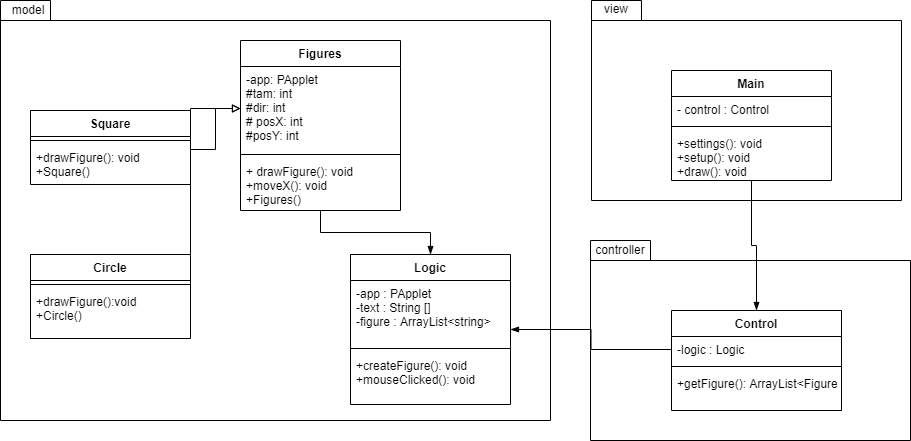

The diagram above was exported from draw.io. Its source (the exported page's mxGraphModel, read from the mxfile embedded in the PNG):
<mxGraphModel dx="1695" dy="482" grid="1" gridSize="10" guides="1" tooltips="1" connect="1" arrows="1" fold="1" page="1" pageScale="1" pageWidth="827" pageHeight="1169" math="0" shadow="0">
  <root>
    <mxCell id="WIyWlLk6GJQsqaUBKTNV-0" />
    <mxCell id="WIyWlLk6GJQsqaUBKTNV-1" parent="WIyWlLk6GJQsqaUBKTNV-0" />
    <mxCell id="37dDLXkXnJ1ol2yB8hBj-0" value="" style="shape=folder;fontStyle=1;spacingTop=10;tabWidth=50;tabHeight=20;tabPosition=left;html=1;" vertex="1" parent="WIyWlLk6GJQsqaUBKTNV-1">
      <mxGeometry x="-30" y="120" width="550" height="420" as="geometry" />
    </mxCell>
    <mxCell id="37dDLXkXnJ1ol2yB8hBj-1" value="" style="shape=folder;fontStyle=1;spacingTop=10;tabWidth=50;tabHeight=20;tabPosition=left;html=1;" vertex="1" parent="WIyWlLk6GJQsqaUBKTNV-1">
      <mxGeometry x="561" y="120" width="310" height="200" as="geometry" />
    </mxCell>
    <mxCell id="37dDLXkXnJ1ol2yB8hBj-2" value="" style="shape=folder;fontStyle=1;spacingTop=10;tabWidth=60;tabHeight=20;tabPosition=left;html=1;" vertex="1" parent="WIyWlLk6GJQsqaUBKTNV-1">
      <mxGeometry x="560" y="360" width="320" height="200" as="geometry" />
    </mxCell>
    <mxCell id="37dDLXkXnJ1ol2yB8hBj-4" value="model" style="text;html=1;strokeColor=none;fillColor=none;align=center;verticalAlign=middle;whiteSpace=wrap;rounded=0;" vertex="1" parent="WIyWlLk6GJQsqaUBKTNV-1">
      <mxGeometry x="-17" y="124" width="30" height="10" as="geometry" />
    </mxCell>
    <mxCell id="37dDLXkXnJ1ol2yB8hBj-5" value="view" style="text;html=1;strokeColor=none;fillColor=none;align=center;verticalAlign=middle;whiteSpace=wrap;rounded=0;" vertex="1" parent="WIyWlLk6GJQsqaUBKTNV-1">
      <mxGeometry x="571" y="123" width="30" height="10" as="geometry" />
    </mxCell>
    <mxCell id="37dDLXkXnJ1ol2yB8hBj-6" value="controller" style="text;html=1;strokeColor=none;fillColor=none;align=center;verticalAlign=middle;whiteSpace=wrap;rounded=0;" vertex="1" parent="WIyWlLk6GJQsqaUBKTNV-1">
      <mxGeometry x="575" y="364" width="30" height="10" as="geometry" />
    </mxCell>
    <mxCell id="37dDLXkXnJ1ol2yB8hBj-44" style="edgeStyle=orthogonalEdgeStyle;rounded=0;orthogonalLoop=1;jettySize=auto;html=1;endArrow=blockThin;endFill=1;" edge="1" parent="WIyWlLk6GJQsqaUBKTNV-1" source="37dDLXkXnJ1ol2yB8hBj-20" target="37dDLXkXnJ1ol2yB8hBj-24">
      <mxGeometry relative="1" as="geometry">
        <Array as="points">
          <mxPoint x="721" y="365" />
          <mxPoint x="726" y="365" />
        </Array>
      </mxGeometry>
    </mxCell>
    <mxCell id="37dDLXkXnJ1ol2yB8hBj-20" value="Main" style="swimlane;fontStyle=1;align=center;verticalAlign=top;childLayout=stackLayout;horizontal=1;startSize=26;horizontalStack=0;resizeParent=1;resizeParentMax=0;resizeLast=0;collapsible=1;marginBottom=0;" vertex="1" parent="WIyWlLk6GJQsqaUBKTNV-1">
      <mxGeometry x="641" y="190" width="160" height="110" as="geometry" />
    </mxCell>
    <mxCell id="37dDLXkXnJ1ol2yB8hBj-21" value="- control : Control" style="text;strokeColor=none;fillColor=none;align=left;verticalAlign=top;spacingLeft=4;spacingRight=4;overflow=hidden;rotatable=0;points=[[0,0.5],[1,0.5]];portConstraint=eastwest;" vertex="1" parent="37dDLXkXnJ1ol2yB8hBj-20">
      <mxGeometry y="26" width="160" height="26" as="geometry" />
    </mxCell>
    <mxCell id="37dDLXkXnJ1ol2yB8hBj-22" value="" style="line;strokeWidth=1;fillColor=none;align=left;verticalAlign=middle;spacingTop=-1;spacingLeft=3;spacingRight=3;rotatable=0;labelPosition=right;points=[];portConstraint=eastwest;" vertex="1" parent="37dDLXkXnJ1ol2yB8hBj-20">
      <mxGeometry y="52" width="160" height="8" as="geometry" />
    </mxCell>
    <mxCell id="37dDLXkXnJ1ol2yB8hBj-23" value="+settings(): void&#10;+setup(): void&#10;+draw(): void&#10;" style="text;strokeColor=none;fillColor=none;align=left;verticalAlign=top;spacingLeft=4;spacingRight=4;overflow=hidden;rotatable=0;points=[[0,0.5],[1,0.5]];portConstraint=eastwest;" vertex="1" parent="37dDLXkXnJ1ol2yB8hBj-20">
      <mxGeometry y="60" width="160" height="50" as="geometry" />
    </mxCell>
    <mxCell id="37dDLXkXnJ1ol2yB8hBj-24" value="Control" style="swimlane;fontStyle=1;align=center;verticalAlign=top;childLayout=stackLayout;horizontal=1;startSize=26;horizontalStack=0;resizeParent=1;resizeParentMax=0;resizeLast=0;collapsible=1;marginBottom=0;" vertex="1" parent="WIyWlLk6GJQsqaUBKTNV-1">
      <mxGeometry x="641" y="430" width="170" height="100" as="geometry" />
    </mxCell>
    <mxCell id="37dDLXkXnJ1ol2yB8hBj-25" value="-logic : Logic" style="text;strokeColor=none;fillColor=none;align=left;verticalAlign=top;spacingLeft=4;spacingRight=4;overflow=hidden;rotatable=0;points=[[0,0.5],[1,0.5]];portConstraint=eastwest;" vertex="1" parent="37dDLXkXnJ1ol2yB8hBj-24">
      <mxGeometry y="26" width="170" height="26" as="geometry" />
    </mxCell>
    <mxCell id="37dDLXkXnJ1ol2yB8hBj-26" value="" style="line;strokeWidth=1;fillColor=none;align=left;verticalAlign=middle;spacingTop=-1;spacingLeft=3;spacingRight=3;rotatable=0;labelPosition=right;points=[];portConstraint=eastwest;" vertex="1" parent="37dDLXkXnJ1ol2yB8hBj-24">
      <mxGeometry y="52" width="170" height="8" as="geometry" />
    </mxCell>
    <mxCell id="37dDLXkXnJ1ol2yB8hBj-27" value="+getFigure(): ArrayList&lt;Figure&gt;" style="text;strokeColor=none;fillColor=none;align=left;verticalAlign=top;spacingLeft=4;spacingRight=4;overflow=hidden;rotatable=0;points=[[0,0.5],[1,0.5]];portConstraint=eastwest;" vertex="1" parent="37dDLXkXnJ1ol2yB8hBj-24">
      <mxGeometry y="60" width="170" height="40" as="geometry" />
    </mxCell>
    <mxCell id="37dDLXkXnJ1ol2yB8hBj-46" style="edgeStyle=orthogonalEdgeStyle;rounded=0;orthogonalLoop=1;jettySize=auto;html=1;exitX=0;exitY=0.5;exitDx=0;exitDy=0;endArrow=blockThin;endFill=1;" edge="1" parent="WIyWlLk6GJQsqaUBKTNV-1" source="37dDLXkXnJ1ol2yB8hBj-25" target="37dDLXkXnJ1ol2yB8hBj-16">
      <mxGeometry relative="1" as="geometry" />
    </mxCell>
    <mxCell id="37dDLXkXnJ1ol2yB8hBj-32" value="Circle" style="swimlane;fontStyle=1;align=center;verticalAlign=top;childLayout=stackLayout;horizontal=1;startSize=26;horizontalStack=0;resizeParent=1;resizeParentMax=0;resizeLast=0;collapsible=1;marginBottom=0;" vertex="1" parent="WIyWlLk6GJQsqaUBKTNV-1">
      <mxGeometry y="374" width="160" height="84" as="geometry" />
    </mxCell>
    <mxCell id="37dDLXkXnJ1ol2yB8hBj-34" value="" style="line;strokeWidth=1;fillColor=none;align=left;verticalAlign=middle;spacingTop=-1;spacingLeft=3;spacingRight=3;rotatable=0;labelPosition=right;points=[];portConstraint=eastwest;" vertex="1" parent="37dDLXkXnJ1ol2yB8hBj-32">
      <mxGeometry y="26" width="160" height="8" as="geometry" />
    </mxCell>
    <mxCell id="37dDLXkXnJ1ol2yB8hBj-35" value="+drawFigure():void&#10;+Circle()" style="text;strokeColor=none;fillColor=none;align=left;verticalAlign=top;spacingLeft=4;spacingRight=4;overflow=hidden;rotatable=0;points=[[0,0.5],[1,0.5]];portConstraint=eastwest;" vertex="1" parent="37dDLXkXnJ1ol2yB8hBj-32">
      <mxGeometry y="34" width="160" height="50" as="geometry" />
    </mxCell>
    <mxCell id="37dDLXkXnJ1ol2yB8hBj-49" style="edgeStyle=orthogonalEdgeStyle;rounded=0;orthogonalLoop=1;jettySize=auto;html=1;endArrow=blockThin;endFill=1;" edge="1" parent="WIyWlLk6GJQsqaUBKTNV-1" source="37dDLXkXnJ1ol2yB8hBj-28" target="37dDLXkXnJ1ol2yB8hBj-16">
      <mxGeometry relative="1" as="geometry" />
    </mxCell>
    <mxCell id="37dDLXkXnJ1ol2yB8hBj-28" value="Figures" style="swimlane;fontStyle=1;align=center;verticalAlign=top;childLayout=stackLayout;horizontal=1;startSize=26;horizontalStack=0;resizeParent=1;resizeParentMax=0;resizeLast=0;collapsible=1;marginBottom=0;" vertex="1" parent="WIyWlLk6GJQsqaUBKTNV-1">
      <mxGeometry x="210" y="160" width="160" height="170" as="geometry" />
    </mxCell>
    <mxCell id="37dDLXkXnJ1ol2yB8hBj-29" value="-app: PApplet&#10;#tam: int&#10;#dir: int&#10;# posX: int&#10;#posY: int&#10;" style="text;strokeColor=none;fillColor=none;align=left;verticalAlign=top;spacingLeft=4;spacingRight=4;overflow=hidden;rotatable=0;points=[[0,0.5],[1,0.5]];portConstraint=eastwest;" vertex="1" parent="37dDLXkXnJ1ol2yB8hBj-28">
      <mxGeometry y="26" width="160" height="84" as="geometry" />
    </mxCell>
    <mxCell id="37dDLXkXnJ1ol2yB8hBj-30" value="" style="line;strokeWidth=1;fillColor=none;align=left;verticalAlign=middle;spacingTop=-1;spacingLeft=3;spacingRight=3;rotatable=0;labelPosition=right;points=[];portConstraint=eastwest;" vertex="1" parent="37dDLXkXnJ1ol2yB8hBj-28">
      <mxGeometry y="110" width="160" height="8" as="geometry" />
    </mxCell>
    <mxCell id="37dDLXkXnJ1ol2yB8hBj-31" value="+ drawFigure(): void&#10;+moveX(): void&#10;+Figures()" style="text;strokeColor=none;fillColor=none;align=left;verticalAlign=top;spacingLeft=4;spacingRight=4;overflow=hidden;rotatable=0;points=[[0,0.5],[1,0.5]];portConstraint=eastwest;" vertex="1" parent="37dDLXkXnJ1ol2yB8hBj-28">
      <mxGeometry y="118" width="160" height="52" as="geometry" />
    </mxCell>
    <mxCell id="37dDLXkXnJ1ol2yB8hBj-47" style="edgeStyle=orthogonalEdgeStyle;rounded=0;orthogonalLoop=1;jettySize=auto;html=1;exitX=1;exitY=0.5;exitDx=0;exitDy=0;entryX=0;entryY=0.5;entryDx=0;entryDy=0;endArrow=block;endFill=0;" edge="1" parent="WIyWlLk6GJQsqaUBKTNV-1" target="37dDLXkXnJ1ol2yB8hBj-29">
      <mxGeometry relative="1" as="geometry">
        <mxPoint x="160" y="269" as="sourcePoint" />
      </mxGeometry>
    </mxCell>
    <mxCell id="37dDLXkXnJ1ol2yB8hBj-48" style="edgeStyle=orthogonalEdgeStyle;rounded=0;orthogonalLoop=1;jettySize=auto;html=1;entryX=0;entryY=0.5;entryDx=0;entryDy=0;endArrow=block;endFill=0;" edge="1" parent="WIyWlLk6GJQsqaUBKTNV-1" target="37dDLXkXnJ1ol2yB8hBj-29">
      <mxGeometry relative="1" as="geometry">
        <mxPoint x="160" y="413" as="sourcePoint" />
      </mxGeometry>
    </mxCell>
    <mxCell id="37dDLXkXnJ1ol2yB8hBj-40" value="Square" style="swimlane;fontStyle=1;align=center;verticalAlign=top;childLayout=stackLayout;horizontal=1;startSize=26;horizontalStack=0;resizeParent=1;resizeParentMax=0;resizeLast=0;collapsible=1;marginBottom=0;" vertex="1" parent="WIyWlLk6GJQsqaUBKTNV-1">
      <mxGeometry y="230" width="160" height="74" as="geometry" />
    </mxCell>
    <mxCell id="37dDLXkXnJ1ol2yB8hBj-42" value="" style="line;strokeWidth=1;fillColor=none;align=left;verticalAlign=middle;spacingTop=-1;spacingLeft=3;spacingRight=3;rotatable=0;labelPosition=right;points=[];portConstraint=eastwest;" vertex="1" parent="37dDLXkXnJ1ol2yB8hBj-40">
      <mxGeometry y="26" width="160" height="8" as="geometry" />
    </mxCell>
    <mxCell id="37dDLXkXnJ1ol2yB8hBj-43" value="+drawFigure(): void&#10;+Square()" style="text;strokeColor=none;fillColor=none;align=left;verticalAlign=top;spacingLeft=4;spacingRight=4;overflow=hidden;rotatable=0;points=[[0,0.5],[1,0.5]];portConstraint=eastwest;" vertex="1" parent="37dDLXkXnJ1ol2yB8hBj-40">
      <mxGeometry y="34" width="160" height="40" as="geometry" />
    </mxCell>
    <mxCell id="37dDLXkXnJ1ol2yB8hBj-16" value="Logic" style="swimlane;fontStyle=1;align=center;verticalAlign=top;childLayout=stackLayout;horizontal=1;startSize=26;horizontalStack=0;resizeParent=1;resizeParentMax=0;resizeLast=0;collapsible=1;marginBottom=0;" vertex="1" parent="WIyWlLk6GJQsqaUBKTNV-1">
      <mxGeometry x="320" y="374" width="160" height="150" as="geometry" />
    </mxCell>
    <mxCell id="37dDLXkXnJ1ol2yB8hBj-17" value="-app : PApplet&#10;-text : String []&#10;-figure : ArrayList&lt;string&gt;&#10;" style="text;strokeColor=none;fillColor=none;align=left;verticalAlign=top;spacingLeft=4;spacingRight=4;overflow=hidden;rotatable=0;points=[[0,0.5],[1,0.5]];portConstraint=eastwest;" vertex="1" parent="37dDLXkXnJ1ol2yB8hBj-16">
      <mxGeometry y="26" width="160" height="64" as="geometry" />
    </mxCell>
    <mxCell id="37dDLXkXnJ1ol2yB8hBj-18" value="" style="line;strokeWidth=1;fillColor=none;align=left;verticalAlign=middle;spacingTop=-1;spacingLeft=3;spacingRight=3;rotatable=0;labelPosition=right;points=[];portConstraint=eastwest;" vertex="1" parent="37dDLXkXnJ1ol2yB8hBj-16">
      <mxGeometry y="90" width="160" height="8" as="geometry" />
    </mxCell>
    <mxCell id="37dDLXkXnJ1ol2yB8hBj-19" value="+createFigure(): void&#10;+mouseClicked(): void" style="text;strokeColor=none;fillColor=none;align=left;verticalAlign=top;spacingLeft=4;spacingRight=4;overflow=hidden;rotatable=0;points=[[0,0.5],[1,0.5]];portConstraint=eastwest;" vertex="1" parent="37dDLXkXnJ1ol2yB8hBj-16">
      <mxGeometry y="98" width="160" height="52" as="geometry" />
    </mxCell>
  </root>
</mxGraphModel>